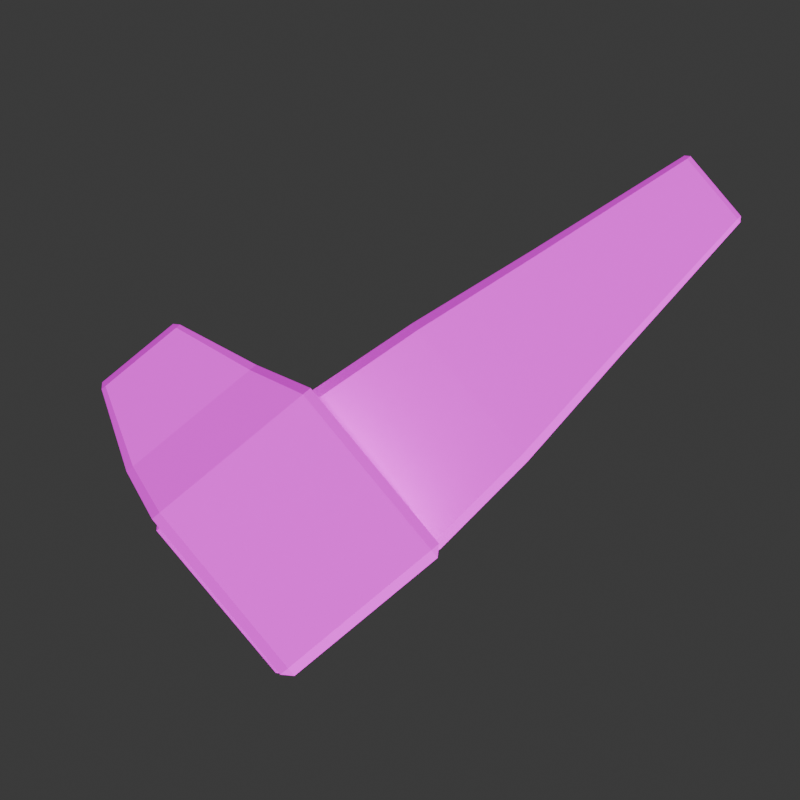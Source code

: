 # Source: WoodIcons.blend  (saved by Blender 5.3.31; exported with 4.5.12 LTS)
import bpy
from mathutils import Matrix  # noqa: F401  (used for matrix-valued properties, if any)

bpy.ops.wm.read_factory_settings(use_empty=True)
scene = bpy.context.scene
scene.name = 'Scene'

# ---- collections
col_collection = bpy.data.collections.new('Collection'); scene.collection.children.link(col_collection)

# ---- images (referenced by path relative to the original .blend; pixels are not part of the script)
import os
ASSET_DIR = os.environ.get("B2B_ASSET_DIR", "")  # directory of the original .blend (textures are referenced by path, not embedded)
HERE = os.path.dirname(os.path.abspath(__file__))  # packed textures are extracted next to this script under _unpacked/

def load_image(name, relpath, width, height, colorspace="sRGB"):
    """Load a texture the original file referenced (path relative to the .blend, or extracted next to this script)."""
    p = next((c for c in (os.path.join(HERE, relpath), os.path.join(ASSET_DIR, relpath)) if relpath and os.path.exists(c)), "")
    if p:
        img = bpy.data.images.load(p, check_existing=True)
        img.name = name
    else:  # same state as the original file: an image datablock whose file is absent (Cycles renders it pink)
        img = bpy.data.images.new(name, width, height)
        img.source = "FILE"
        img.filepath = "//" + (relpath or name)
    img.colorspace_settings.name = colorspace
    return img
img_wood = load_image('Wood', 'Wood.png', 1024, 1024, 'sRGB')
img_woodheightmap = load_image('WoodHeightMap', 'WoodHeightMap.png', 1024, 1024, 'sRGB')

# ---- materials (node trees are filled in below, after node groups)
mat_material = bpy.data.materials.new('Material')
mat_material.alpha_threshold = 0.0
mat_material.use_backface_culling_lightprobe_volume = False
mat_material.roughness = 0.5
mat_material.line_color = (0.0, 0.0, 0.0, 1.0)

# ---- material node trees
mat_material.use_nodes = True; mat_material.node_tree.nodes.clear()
_N = mat_material.node_tree.nodes; _L = mat_material.node_tree.links
n0 = _N.new('ShaderNodeOutputMaterial'); n0.name = 'Material Output'; n0.location = (225, 100)
n1 = _N.new('ShaderNodeBsdfPrincipled'); n1.name = 'Principled BSDF'; n1.location = (-200, 100)
n1.inputs[2].default_value = 1.0
n1.inputs[10].default_value = 0.005
n1.inputs[28].default_value = 0.6
n2 = _N.new('ShaderNodeTexImage'); n2.name = 'Image Texture'; n2.location = (-568, 94)
n2.image = img_wood
n3 = _N.new('ShaderNodeTexImage'); n3.name = 'Image Texture.001'; n3.location = (-565, -226)
n3.image = img_woodheightmap
n4 = _N.new('ShaderNodeDisplacement'); n4.name = 'Displacement'; n4.location = (-105, -334)
n4.inputs[1].default_value = 0.0
n4.inputs[2].default_value = 0.4
_L.new(n1.outputs[0], n0.inputs[0])
_L.new(n2.outputs[0], n1.inputs[0])
_L.new(n2.outputs[1], n1.inputs[4])
_L.new(n4.outputs[0], n0.inputs[2])
_L.new(n3.outputs[0], n4.inputs[0])
_L.new(n2.outputs[0], n1.inputs[27])
n0.is_active_output = True

# ---- world
world_world = bpy.data.worlds.new('World'); scene.world = world_world
world_world.use_nodes = True; world_world.node_tree.nodes.clear()
_N = world_world.node_tree.nodes; _L = world_world.node_tree.links
n0 = _N.new('ShaderNodeOutputWorld'); n0.name = 'World Output'; n0.location = (200, 100)
n1 = _N.new('ShaderNodeBackground'); n1.name = 'Background'; n1.location = (-200, 100)
n1.inputs[0].default_value = (0.05088, 0.05088, 0.05088, 1.0)
_L.new(n1.outputs[0], n0.inputs[0])
n0.is_active_output = True
world_world.color = (0.05088, 0.05088, 0.05088)
world_world.sun_shadow_jitter_overblur = 0.0

# ---- cameras
cam_camera = bpy.data.cameras.new('Camera')
cam_camera.type = 'ORTHO'
cam_camera.ortho_scale = 10.0

# ---- meshes
me_cube = bpy.data.meshes.new('Cube')
me_cube.from_pydata([(5.0, -0.9029, 0.2339), (4.903, -0.9029, 0.3311), (4.903, -1.0, 0.2339), (4.903, -0.9029, -0.3311), (5.0, -0.9029, -0.2339), (4.903, -1.0, -0.2339), (-4.903, -1.0, 0.2339), (-4.903, -0.9029, 0.3311), (-5.0, -0.9029, 0.2339), (-4.903, -1.0, -0.2339), (-5.0, -0.9029, -0.2339), (-4.903, -0.9029, -0.3311), (5.0, 0.9029, 0.2339), (4.903, 1.0, 0.2339), (4.903, 0.9029, 0.3311), (4.903, 1.0, -0.2339), (5.0, 0.9029, -0.2339), (4.903, 0.9029, -0.3311), (-4.903, 1.0, 0.2339), (-5.0, 0.9029, 0.2339), (-4.903, 0.9029, 0.3311), (-4.903, 0.9029, -0.3311), (-5.0, 0.9029, -0.2339), (-4.903, 1.0, -0.2339)], [], [(0, 1, 2), (3, 4, 5), (6, 7, 8), (9, 10, 11), (12, 13, 14), (15, 16, 17), (18, 19, 20), (21, 22, 23), (17, 21, 23, 15), (3, 17, 16, 4), (2, 5, 4, 0), (22, 19, 18, 23), (8, 10, 9, 6), (12, 16, 15, 13), (7, 20, 19, 8), (1, 7, 6, 2), (21, 11, 10, 22), (20, 14, 13, 18), (14, 1, 0, 12), (11, 3, 5, 9), (16, 12, 0, 4), (5, 2, 6, 9), (1, 14, 20, 7), (17, 3, 11, 21), (10, 8, 19, 22), (23, 18, 13, 15)])
_uv = me_cube.uv_layers.new(name='UVMap')
_uv.uv.foreach_set('vector', [0.9716, 0.7857, 0.9579, 0.7883, 0.9607, 0.7745, 0.9556, 0.9641, 0.9698, 0.9667, 0.9584, 0.9775, 0.04079, 0.7745, 0.04358, 0.7879, 0.02942, 0.7853, 0.03849, 0.9775, 0.02755, 0.9663, 0.04124, 0.9637, 0.9698, 0.9667, 0.9584, 0.9775, 0.9556, 0.9641, 0.9607, 0.7745, 0.9716, 0.7857, 0.9579, 0.7883, 0.03849, 0.9775, 0.02755, 0.9663, 0.04124, 0.9637, 0.04358, 0.7879, 0.02942, 0.7853, 0.04079, 0.7745, 0.9579, 0.7883, 0.04358, 0.7879, 0.04079, 0.7745, 0.9607, 0.7745, 0.9556, 0.9641, 0.9579, 0.7883, 0.9716, 0.7857, 0.9698, 0.9667, 0.8557, 0.5621, 0.8557, 0.4868, 0.8778, 0.4868, 0.8778, 0.5621, 0.8791, 0.4868, 0.8791, 0.5621, 0.857, 0.5621, 0.857, 0.4868, 0.8779, 0.4857, 0.8779, 0.562, 0.8572, 0.562, 0.8572, 0.4857, 0.8567, 0.5614, 0.8567, 0.4861, 0.8788, 0.4861, 0.8788, 0.5614, 0.04358, 0.7879, 0.04124, 0.9637, 0.02755, 0.9663, 0.02942, 0.7853, 0.9579, 0.7883, 0.04358, 0.7879, 0.04079, 0.7745, 0.9607, 0.7745, 0.04358, 0.7879, 0.04124, 0.9637, 0.02755, 0.9663, 0.02942, 0.7853, 0.04124, 0.9637, 0.9556, 0.9641, 0.9584, 0.9775, 0.03849, 0.9775, 0.9556, 0.9641, 0.9579, 0.7883, 0.9716, 0.7857, 0.9698, 0.9667, 0.04124, 0.9637, 0.9556, 0.9641, 0.9584, 0.9775, 0.03849, 0.9775, 0.6475, 0.4926, 0.6475, 0.568, 0.3563, 0.568, 0.3563, 0.4926, 0.9514, 0.6548, 0.9514, 0.6979, 0.04713, 0.6979, 0.04713, 0.6548, 0.9579, 0.7883, 0.9556, 0.9641, 0.04124, 0.9637, 0.04358, 0.7879, 0.9579, 0.7883, 0.9556, 0.9641, 0.04124, 0.9637, 0.04358, 0.7879, 0.6489, 0.4926, 0.6489, 0.568, 0.3577, 0.568, 0.3577, 0.4926, 0.9521, 0.6548, 0.9521, 0.6979, 0.0479, 0.6979, 0.0479, 0.6548])
me_cube.materials.append(mat_material)
me_cube.update()
me_cube_001 = bpy.data.meshes.new('Cube.001')
me_cube_001.from_pydata([(2.104, -2.894, -0.2661), (2.021, -2.828, -0.1689), (1.956, -2.912, -0.2661), (2.021, -2.828, -0.8311), (2.104, -2.894, -0.7339), (1.956, -2.912, -0.7339), (-3.3, 1.19, -0.2661), (-3.234, 1.274, -0.1689), (-3.318, 1.339, -0.2661), (-3.3, 1.19, -0.7339), (-3.318, 1.339, -0.7339), (-3.234, 1.274, -0.8311), (3.318, -1.339, -0.2661), (3.3, -1.19, -0.2661), (3.234, -1.274, -0.1689), (3.3, -1.19, -0.7339), (3.318, -1.339, -0.7339), (3.234, -1.274, -0.8311), (-1.956, 2.912, -0.2661), (-2.104, 2.894, -0.2661), (-2.021, 2.828, -0.1689), (-2.021, 2.828, -0.8311), (-2.104, 2.894, -0.7339), (-1.956, 2.912, -0.7339), (3.215, 1.57, 1.234), (3.136, 1.499, 1.331), (3.207, 1.42, 1.234), (3.136, 1.499, 0.6689), (3.215, 1.57, 0.7661), (3.207, 1.42, 0.7661), (-1.745, -3.043, 1.234), (-1.816, -2.964, 1.331), (-1.895, -3.035, 1.234), (-1.745, -3.043, 0.7661), (-1.895, -3.035, 0.7661), (-1.816, -2.964, 0.6689), (1.895, 3.035, 1.234), (1.745, 3.043, 1.234), (1.816, 2.964, 1.331), (1.745, 3.043, 0.7661), (1.895, 3.035, 0.7661), (1.816, 2.964, 0.6689), (-3.207, -1.42, 1.234), (-3.215, -1.57, 1.234), (-3.136, -1.499, 1.331), (-3.136, -1.499, 0.6689), (-3.215, -1.57, 0.7661), (-3.207, -1.42, 0.7661), (0.7387, 2.139, 0.9938), (-2.204, -0.5131, 0.9938), (-2.282, -0.4256, 1.166), (0.6599, 2.226, 1.166), (2.204, 0.5131, 2.169), (-0.7387, -2.139, 2.169), (-0.6599, -2.226, 1.997), (2.282, 0.4256, 1.997), (-2.204, -0.5131, 2.169), (0.7387, 2.139, 2.169), (0.6599, 2.226, 1.997), (-2.282, -0.4256, 1.997), (-0.7387, -2.139, 0.9938), (2.204, 0.5131, 0.9938), (2.282, 0.4256, 1.166), (-0.6599, -2.226, 1.166), (2.234, -0.3561, -1.669), (-0.8879, 2.081, -1.669), (-0.8155, 2.174, -1.497), (2.307, -0.2633, -1.497), (0.8879, -2.081, -0.4938), (-2.234, 0.3561, -0.4938), (-2.307, 0.2633, -0.6662), (0.8155, -2.174, -0.6662), (-0.8879, 2.081, -0.4938), (2.234, -0.3561, -0.4938), (2.307, -0.2633, -0.6662), (-0.8155, 2.174, -0.6662), (-2.234, 0.3561, -1.669), (0.8879, -2.081, -1.669), (0.8155, -2.174, -1.497), (-2.307, 0.2633, -1.497)], [], [(0, 1, 2), (3, 4, 5), (6, 7, 8), (9, 10, 11), (12, 13, 14), (15, 16, 17), (18, 19, 20), (21, 22, 23), (65, 21, 23, 66), (3, 17, 16, 4), (2, 5, 4, 0), (22, 19, 18, 23), (8, 10, 9, 6), (12, 16, 15, 13), (7, 20, 19, 8), (69, 7, 6, 70), (21, 11, 10, 22), (73, 14, 13, 74), (14, 1, 0, 12), (77, 3, 5, 78), (16, 12, 0, 4), (79, 70, 6, 9), (69, 72, 20, 7), (65, 76, 11, 21), (10, 8, 19, 22), (67, 74, 13, 15), (24, 25, 26), (27, 28, 29), (30, 31, 32), (33, 34, 35), (36, 37, 38), (39, 40, 41), (42, 43, 44), (45, 46, 47), (49, 45, 47, 50), (27, 41, 40, 28), (26, 29, 28, 24), (46, 43, 42, 47), (32, 34, 33, 30), (36, 40, 39, 37), (31, 44, 43, 32), (53, 31, 30, 54), (45, 35, 34, 46), (57, 38, 37, 58), (38, 25, 24, 36), (61, 27, 29, 62), (40, 36, 24, 28), (63, 54, 30, 33), (53, 56, 44, 31), (49, 60, 35, 45), (34, 32, 43, 46), (51, 58, 37, 39), (47, 42, 59, 50), (50, 59, 58, 51), (41, 27, 61, 48), (48, 61, 60, 49), (25, 38, 57, 52), (52, 57, 56, 53), (29, 26, 55, 62), (62, 55, 54, 63), (35, 60, 63, 33), (60, 61, 62, 63), (44, 56, 59, 42), (56, 57, 58, 59), (25, 52, 55, 26), (52, 53, 54, 55), (41, 48, 51, 39), (48, 49, 50, 51), (23, 18, 75, 66), (66, 75, 74, 67), (17, 3, 77, 64), (64, 77, 76, 65), (1, 14, 73, 68), (68, 73, 72, 69), (5, 2, 71, 78), (78, 71, 70, 79), (11, 76, 79, 9), (76, 77, 78, 79), (20, 72, 75, 18), (72, 73, 74, 75), (1, 68, 71, 2), (68, 69, 70, 71), (17, 64, 67, 15), (64, 65, 66, 67)])
_uv = me_cube_001.uv_layers.new(name='UVMap')
_uv.uv.foreach_set('vector', [0.9716, 0.7857, 0.9579, 0.7883, 0.9607, 0.7745, 0.9556, 0.9641, 0.9698, 0.9667, 0.9584, 0.9775, 0.04079, 0.7745, 0.04358, 0.7879, 0.02942, 0.7853, 0.03849, 0.9775, 0.02755, 0.9663, 0.04124, 0.9637, 0.9698, 0.9667, 0.9584, 0.9775, 0.9556, 0.9641, 0.9607, 0.7745, 0.9716, 0.7857, 0.9579, 0.7883, 0.03849, 0.9775, 0.02755, 0.9663, 0.04124, 0.9637, 0.04358, 0.7879, 0.02942, 0.7853, 0.04079, 0.7745, 0.3484, 0.788, 0.04358, 0.7879, 0.04079, 0.7745, 0.3474, 0.7745, 0.9556, 0.9641, 0.9579, 0.7883, 0.9716, 0.7857, 0.9698, 0.9667, 0.8557, 0.5621, 0.8557, 0.4868, 0.8778, 0.4868, 0.8778, 0.5621, 0.8791, 0.4868, 0.8791, 0.5621, 0.857, 0.5621, 0.857, 0.4868, 0.8779, 0.4857, 0.8779, 0.562, 0.8572, 0.562, 0.8572, 0.4857, 0.8567, 0.5614, 0.8567, 0.4861, 0.8788, 0.4861, 0.8788, 0.5614, 0.04358, 0.7879, 0.04124, 0.9637, 0.02755, 0.9663, 0.02942, 0.7853, 0.3484, 0.788, 0.04358, 0.7879, 0.04079, 0.7745, 0.3474, 0.7745, 0.04358, 0.7879, 0.04124, 0.9637, 0.02755, 0.9663, 0.02942, 0.7853, 0.6508, 0.964, 0.9556, 0.9641, 0.9584, 0.9775, 0.6517, 0.9775, 0.9556, 0.9641, 0.9579, 0.7883, 0.9716, 0.7857, 0.9698, 0.9667, 0.6508, 0.964, 0.9556, 0.9641, 0.9584, 0.9775, 0.6517, 0.9775, 0.6475, 0.4926, 0.6475, 0.568, 0.3563, 0.568, 0.3563, 0.4926, 0.3485, 0.6548, 0.3485, 0.6979, 0.04713, 0.6979, 0.04713, 0.6548, 0.3484, 0.788, 0.346, 0.9638, 0.04124, 0.9637, 0.04358, 0.7879, 0.3484, 0.788, 0.346, 0.9638, 0.04124, 0.9637, 0.04358, 0.7879, 0.6489, 0.4926, 0.6489, 0.568, 0.3577, 0.568, 0.3577, 0.4926, 0.3493, 0.6548, 0.3493, 0.6979, 0.0479, 0.6979, 0.0479, 0.6548, 0.9716, 0.7857, 0.9579, 0.7883, 0.9607, 0.7745, 0.9556, 0.9641, 0.9698, 0.9667, 0.9584, 0.9775, 0.04079, 0.7745, 0.04358, 0.7879, 0.02942, 0.7853, 0.03849, 0.9775, 0.02755, 0.9663, 0.04124, 0.9637, 0.9698, 0.9667, 0.9584, 0.9775, 0.9556, 0.9641, 0.9607, 0.7745, 0.9716, 0.7857, 0.9579, 0.7883, 0.03849, 0.9775, 0.02755, 0.9663, 0.04124, 0.9637, 0.04358, 0.7879, 0.02942, 0.7853, 0.04079, 0.7745, 0.3484, 0.788, 0.04358, 0.7879, 0.04079, 0.7745, 0.3474, 0.7745, 0.9556, 0.9641, 0.9579, 0.7883, 0.9716, 0.7857, 0.9698, 0.9667, 0.8557, 0.5621, 0.8557, 0.4868, 0.8778, 0.4868, 0.8778, 0.5621, 0.8791, 0.4868, 0.8791, 0.5621, 0.857, 0.5621, 0.857, 0.4868, 0.8779, 0.4857, 0.8779, 0.562, 0.8572, 0.562, 0.8572, 0.4857, 0.8567, 0.5614, 0.8567, 0.4861, 0.8788, 0.4861, 0.8788, 0.5614, 0.04358, 0.7879, 0.04124, 0.9637, 0.02755, 0.9663, 0.02942, 0.7853, 0.3484, 0.788, 0.04358, 0.7879, 0.04079, 0.7745, 0.3474, 0.7745, 0.04358, 0.7879, 0.04124, 0.9637, 0.02755, 0.9663, 0.02942, 0.7853, 0.6508, 0.964, 0.9556, 0.9641, 0.9584, 0.9775, 0.6517, 0.9775, 0.9556, 0.9641, 0.9579, 0.7883, 0.9716, 0.7857, 0.9698, 0.9667, 0.6508, 0.964, 0.9556, 0.9641, 0.9584, 0.9775, 0.6517, 0.9775, 0.6475, 0.4926, 0.6475, 0.568, 0.3563, 0.568, 0.3563, 0.4926, 0.3485, 0.6548, 0.3485, 0.6979, 0.04713, 0.6979, 0.04713, 0.6548, 0.3484, 0.788, 0.346, 0.9638, 0.04124, 0.9637, 0.04358, 0.7879, 0.3484, 0.788, 0.346, 0.9638, 0.04124, 0.9637, 0.04358, 0.7879, 0.6489, 0.4926, 0.6489, 0.568, 0.3577, 0.568, 0.3577, 0.4926, 0.3493, 0.6548, 0.3493, 0.6979, 0.0479, 0.6979, 0.0479, 0.6548, 0.9521, 0.6548, 0.9521, 0.6979, 0.6507, 0.6979, 0.6507, 0.6548, 0.6507, 0.6548, 0.6507, 0.6979, 0.3493, 0.6979, 0.3493, 0.6548, 0.9579, 0.7883, 0.9556, 0.9641, 0.6508, 0.964, 0.6532, 0.7882, 0.6532, 0.7882, 0.6508, 0.964, 0.346, 0.9638, 0.3484, 0.788, 0.9579, 0.7883, 0.9556, 0.9641, 0.6508, 0.964, 0.6532, 0.7882, 0.6532, 0.7882, 0.6508, 0.964, 0.346, 0.9638, 0.3484, 0.788, 0.9514, 0.6548, 0.9514, 0.6979, 0.6499, 0.6979, 0.6499, 0.6548, 0.6499, 0.6548, 0.6499, 0.6979, 0.3485, 0.6979, 0.3485, 0.6548, 0.04124, 0.9637, 0.346, 0.9638, 0.3451, 0.9775, 0.03849, 0.9775, 0.346, 0.9638, 0.6508, 0.964, 0.6517, 0.9775, 0.3451, 0.9775, 0.04124, 0.9637, 0.346, 0.9638, 0.3451, 0.9775, 0.03849, 0.9775, 0.346, 0.9638, 0.6508, 0.964, 0.6517, 0.9775, 0.3451, 0.9775, 0.9579, 0.7883, 0.6532, 0.7882, 0.6541, 0.7745, 0.9607, 0.7745, 0.6532, 0.7882, 0.3484, 0.788, 0.3474, 0.7745, 0.6541, 0.7745, 0.9579, 0.7883, 0.6532, 0.7882, 0.6541, 0.7745, 0.9607, 0.7745, 0.6532, 0.7882, 0.3484, 0.788, 0.3474, 0.7745, 0.6541, 0.7745, 0.9521, 0.6548, 0.9521, 0.6979, 0.6507, 0.6979, 0.6507, 0.6548, 0.6507, 0.6548, 0.6507, 0.6979, 0.3493, 0.6979, 0.3493, 0.6548, 0.9579, 0.7883, 0.9556, 0.9641, 0.6508, 0.964, 0.6532, 0.7882, 0.6532, 0.7882, 0.6508, 0.964, 0.346, 0.9638, 0.3484, 0.788, 0.9579, 0.7883, 0.9556, 0.9641, 0.6508, 0.964, 0.6532, 0.7882, 0.6532, 0.7882, 0.6508, 0.964, 0.346, 0.9638, 0.3484, 0.788, 0.9514, 0.6548, 0.9514, 0.6979, 0.6499, 0.6979, 0.6499, 0.6548, 0.6499, 0.6548, 0.6499, 0.6979, 0.3485, 0.6979, 0.3485, 0.6548, 0.04124, 0.9637, 0.346, 0.9638, 0.3451, 0.9775, 0.03849, 0.9775, 0.346, 0.9638, 0.6508, 0.964, 0.6517, 0.9775, 0.3451, 0.9775, 0.04124, 0.9637, 0.346, 0.9638, 0.3451, 0.9775, 0.03849, 0.9775, 0.346, 0.9638, 0.6508, 0.964, 0.6517, 0.9775, 0.3451, 0.9775, 0.9579, 0.7883, 0.6532, 0.7882, 0.6541, 0.7745, 0.9607, 0.7745, 0.6532, 0.7882, 0.3484, 0.788, 0.3474, 0.7745, 0.6541, 0.7745, 0.9579, 0.7883, 0.6532, 0.7882, 0.6541, 0.7745, 0.9607, 0.7745, 0.6532, 0.7882, 0.3484, 0.788, 0.3474, 0.7745, 0.6541, 0.7745])
me_cube_001.materials.append(mat_material)
me_cube_001.update()
me_cube_002 = bpy.data.meshes.new('Cube.002')
me_cube_002.from_pydata([(4.217, 2.898, 0.1271), (4.176, 2.864, 0.1799), (4.21, 2.823, 0.1271), (4.176, 2.864, -0.1799), (4.217, 2.898, -0.1271), (4.21, 2.823, -0.1271), (-1.421, -2.827, 0.1221), (-1.501, -2.732, 0.247), (-1.597, -2.812, 0.1221), (-1.421, -2.827, -0.4794), (-1.597, -2.812, -0.4794), (-1.501, -2.732, -0.6043), (3.586, 3.649, 0.1271), (3.511, 3.656, 0.1271), (3.545, 3.615, 0.1799), (3.511, 3.656, -0.1271), (3.586, 3.649, -0.1271), (3.545, 3.615, -0.1799), (-3.074, -0.8573, 0.1221), (-3.089, -1.033, 0.1221), (-2.994, -0.953, 0.247), (-2.994, -0.953, -0.6043), (-3.089, -1.033, -0.4794), (-3.074, -0.8573, -0.4794), (-2.882, 1.551, 1.149), (-2.843, 1.504, 1.21), (-2.795, 1.543, 1.149), (-2.843, 1.504, 0.7898), (-2.882, 1.551, 0.8515), (-2.795, 1.543, 0.8515), (0.4431, -1.197, 1.408), (0.3468, -1.276, 1.533), (0.4262, -1.373, 1.408), (0.4431, -1.197, 0.8064), (0.4262, -1.373, 0.8064), (0.3468, -1.276, 0.6815), (-3.767, 0.8216, 1.149), (-3.775, 0.7348, 1.149), (-3.727, 0.7741, 1.21), (-3.775, 0.7348, 0.8515), (-3.767, 0.8216, 0.8515), (-3.727, 0.7741, 0.7898), (-1.541, -2.833, 1.408), (-1.365, -2.85, 1.408), (-1.444, -2.754, 1.533), (-1.444, -2.754, 0.6815), (-1.365, -2.85, 0.8064), (-1.541, -2.833, 0.8064), (-3.05, -0.8077, 0.6815), (-3.146, -0.8871, 0.8064), (-1.259, 0.6699, 1.533), (-1.163, 0.7494, 1.408), (-3.05, -0.8077, 1.533), (-3.146, -0.8871, 1.408), (-1.259, 0.6699, 0.6815), (-1.163, 0.7494, 0.8064), (0.1741, 1.473, -0.3727), (0.1038, 1.556, -0.2633), (1.481, -0.08433, 0.3727), (1.551, -0.1681, 0.2633), (0.1741, 1.473, 0.3727), (0.1038, 1.556, 0.2633), (1.481, -0.08433, -0.3727), (1.551, -0.1681, -0.2633), (-3.463, -0.2947, 0.7546), (-1.844, 1.041, 1.245), (-3.384, -0.2299, 1.347), (-1.923, 0.9758, 0.6527), (-3.384, -0.2299, 0.6527), (-1.923, 0.9758, 1.347), (-3.463, -0.2947, 1.245), (-1.844, 1.041, 0.7546), (1.598, 2.465, -0.2015), (2.705, 1.145, 0.2015), (1.651, 2.401, 0.2851), (2.651, 1.209, -0.2851), (1.651, 2.401, -0.2851), (2.651, 1.209, 0.2851), (1.598, 2.465, 0.2015), (2.705, 1.145, -0.2015), (-1.094, 0.6044, -0.5018), (0.3871, -1.161, 0.3431), (-1.174, 0.6993, 0.2191), (0.4668, -1.256, -0.3778), (-1.174, 0.6993, -0.3778), (0.4668, -1.256, 0.2191), (-1.094, 0.6044, 0.3431), (0.3871, -1.161, -0.5018)], [], [(0, 1, 2), (3, 4, 5), (6, 7, 8), (9, 10, 11), (12, 13, 14), (15, 16, 17), (18, 19, 20), (21, 22, 23), (80, 21, 23, 84), (3, 17, 16, 4), (2, 5, 4, 0), (22, 19, 18, 23), (8, 10, 9, 6), (12, 16, 15, 13), (7, 20, 19, 8), (81, 7, 6, 85), (21, 11, 10, 22), (74, 14, 13, 78), (14, 1, 0, 12), (75, 3, 5, 79), (16, 12, 0, 4), (83, 85, 6, 9), (81, 86, 20, 7), (80, 87, 11, 21), (10, 8, 19, 22), (72, 78, 13, 15), (24, 25, 26), (27, 28, 29), (30, 31, 32), (33, 34, 35), (36, 37, 38), (39, 40, 41), (42, 43, 44), (45, 46, 47), (48, 45, 47, 49), (27, 41, 40, 28), (26, 29, 28, 24), (46, 43, 42, 47), (32, 34, 33, 30), (36, 40, 39, 37), (31, 44, 43, 32), (50, 31, 30, 51), (45, 35, 34, 46), (66, 38, 37, 70), (38, 25, 24, 36), (67, 27, 29, 71), (40, 36, 24, 28), (55, 51, 30, 33), (50, 52, 44, 31), (48, 54, 35, 45), (34, 32, 43, 46), (64, 70, 37, 39), (47, 42, 53, 49), (68, 67, 54, 48), (69, 66, 52, 50), (71, 65, 51, 55), (35, 54, 55, 33), (44, 52, 53, 42), (69, 50, 51, 65), (68, 48, 49, 64), (84, 82, 61, 57), (76, 75, 62, 56), (77, 74, 60, 58), (79, 73, 59, 63), (87, 62, 63, 83), (86, 60, 61, 82), (77, 58, 59, 73), (76, 56, 57, 72), (41, 68, 64, 39), (25, 69, 65, 26), (29, 26, 65, 71), (25, 38, 66, 69), (41, 27, 67, 68), (49, 53, 70, 64), (54, 67, 71, 55), (52, 66, 70, 53), (17, 76, 72, 15), (1, 77, 73, 2), (5, 2, 73, 79), (1, 14, 74, 77), (17, 3, 75, 76), (57, 61, 78, 72), (62, 75, 79, 63), (60, 74, 78, 61), (20, 86, 82, 18), (11, 87, 83, 9), (23, 18, 82, 84), (56, 62, 87, 80), (58, 60, 86, 81), (63, 59, 85, 83), (58, 81, 85, 59), (56, 80, 84, 57)])
_uv = me_cube_002.uv_layers.new(name='UVMap')
_uv.uv.foreach_set('vector', [0.9716, 0.7857, 0.9579, 0.7883, 0.9607, 0.7745, 0.9556, 0.9641, 0.9698, 0.9667, 0.9584, 0.9775, 0.04079, 0.7745, 0.04358, 0.7879, 0.02942, 0.7853, 0.03849, 0.9775, 0.02755, 0.9663, 0.04124, 0.9637, 0.9698, 0.9667, 0.9584, 0.9775, 0.9556, 0.9641, 0.9607, 0.7745, 0.9716, 0.7857, 0.9579, 0.7883, 0.03849, 0.9775, 0.02755, 0.9663, 0.04124, 0.9637, 0.04358, 0.7879, 0.02942, 0.7853, 0.04079, 0.7745, 0.2722, 0.788, 0.04358, 0.7879, 0.04079, 0.7745, 0.2708, 0.7745, 0.9556, 0.9641, 0.9579, 0.7883, 0.9716, 0.7857, 0.9698, 0.9667, 0.8557, 0.5621, 0.8557, 0.4868, 0.8778, 0.4868, 0.8778, 0.5621, 0.8791, 0.4868, 0.8791, 0.5621, 0.857, 0.5621, 0.857, 0.4868, 0.8779, 0.4857, 0.8779, 0.562, 0.8572, 0.562, 0.8572, 0.4857, 0.8567, 0.5614, 0.8567, 0.4861, 0.8788, 0.4861, 0.8788, 0.5614, 0.04358, 0.7879, 0.04124, 0.9637, 0.02755, 0.9663, 0.02942, 0.7853, 0.2722, 0.788, 0.04358, 0.7879, 0.04079, 0.7745, 0.2708, 0.7745, 0.04358, 0.7879, 0.04124, 0.9637, 0.02755, 0.9663, 0.02942, 0.7853, 0.727, 0.964, 0.9556, 0.9641, 0.9584, 0.9775, 0.7284, 0.9775, 0.9556, 0.9641, 0.9579, 0.7883, 0.9716, 0.7857, 0.9698, 0.9667, 0.727, 0.964, 0.9556, 0.9641, 0.9584, 0.9775, 0.7284, 0.9775, 0.6475, 0.4926, 0.6475, 0.568, 0.3563, 0.568, 0.3563, 0.4926, 0.2732, 0.6548, 0.2732, 0.6979, 0.04713, 0.6979, 0.04713, 0.6548, 0.2722, 0.788, 0.2698, 0.9638, 0.04124, 0.9637, 0.04358, 0.7879, 0.2722, 0.788, 0.2698, 0.9638, 0.04124, 0.9637, 0.04358, 0.7879, 0.6489, 0.4926, 0.6489, 0.568, 0.3577, 0.568, 0.3577, 0.4926, 0.274, 0.6548, 0.274, 0.6979, 0.0479, 0.6979, 0.0479, 0.6548, 0.9716, 0.7857, 0.9579, 0.7883, 0.9607, 0.7745, 0.9556, 0.9641, 0.9698, 0.9667, 0.9584, 0.9775, 0.04079, 0.7745, 0.04358, 0.7879, 0.02942, 0.7853, 0.03849, 0.9775, 0.02755, 0.9663, 0.04124, 0.9637, 0.9698, 0.9667, 0.9584, 0.9775, 0.9556, 0.9641, 0.9607, 0.7745, 0.9716, 0.7857, 0.9579, 0.7883, 0.03849, 0.9775, 0.02755, 0.9663, 0.04124, 0.9637, 0.04358, 0.7879, 0.02942, 0.7853, 0.04079, 0.7745, 0.5008, 0.7881, 0.04358, 0.7879, 0.04079, 0.7745, 0.5007, 0.7745, 0.9556, 0.9641, 0.9579, 0.7883, 0.9716, 0.7857, 0.9698, 0.9667, 0.8557, 0.5621, 0.8557, 0.4868, 0.8778, 0.4868, 0.8778, 0.5621, 0.8791, 0.4868, 0.8791, 0.5621, 0.857, 0.5621, 0.857, 0.4868, 0.8779, 0.4857, 0.8779, 0.562, 0.8572, 0.562, 0.8572, 0.4857, 0.8567, 0.5614, 0.8567, 0.4861, 0.8788, 0.4861, 0.8788, 0.5614, 0.04358, 0.7879, 0.04124, 0.9637, 0.02755, 0.9663, 0.02942, 0.7853, 0.5008, 0.7881, 0.04358, 0.7879, 0.04079, 0.7745, 0.5007, 0.7745, 0.04358, 0.7879, 0.04124, 0.9637, 0.02755, 0.9663, 0.02942, 0.7853, 0.727, 0.964, 0.9556, 0.9641, 0.9584, 0.9775, 0.7284, 0.9775, 0.9556, 0.9641, 0.9579, 0.7883, 0.9716, 0.7857, 0.9698, 0.9667, 0.727, 0.964, 0.9556, 0.9641, 0.9584, 0.9775, 0.7284, 0.9775, 0.6475, 0.4926, 0.6475, 0.568, 0.3563, 0.568, 0.3563, 0.4926, 0.4992, 0.6548, 0.4992, 0.6979, 0.04713, 0.6979, 0.04713, 0.6548, 0.5008, 0.7881, 0.4984, 0.9639, 0.04124, 0.9637, 0.04358, 0.7879, 0.5008, 0.7881, 0.4984, 0.9639, 0.04124, 0.9637, 0.04358, 0.7879, 0.6489, 0.4926, 0.6489, 0.568, 0.3577, 0.568, 0.3577, 0.4926, 0.274, 0.6548, 0.274, 0.6979, 0.0479, 0.6979, 0.0479, 0.6548, 0.9521, 0.6548, 0.9521, 0.6979, 0.5, 0.6979, 0.5, 0.6548, 0.7293, 0.7882, 0.727, 0.964, 0.4984, 0.9639, 0.5008, 0.7881, 0.7293, 0.7882, 0.727, 0.964, 0.4984, 0.9639, 0.5008, 0.7881, 0.7253, 0.6548, 0.7253, 0.6979, 0.4992, 0.6979, 0.4992, 0.6548, 0.04124, 0.9637, 0.4984, 0.9639, 0.4984, 0.9775, 0.03849, 0.9775, 0.04124, 0.9637, 0.4984, 0.9639, 0.4984, 0.9775, 0.03849, 0.9775, 0.7293, 0.7882, 0.5008, 0.7881, 0.5007, 0.7745, 0.7307, 0.7745, 0.7293, 0.7882, 0.5008, 0.7881, 0.5007, 0.7745, 0.7307, 0.7745, 0.7261, 0.6548, 0.7261, 0.6979, 0.5, 0.6979, 0.5, 0.6548, 0.7293, 0.7882, 0.727, 0.964, 0.4984, 0.9639, 0.5008, 0.7881, 0.7293, 0.7882, 0.727, 0.964, 0.4984, 0.9639, 0.5008, 0.7881, 0.7253, 0.6548, 0.7253, 0.6979, 0.4992, 0.6979, 0.4992, 0.6548, 0.2698, 0.9638, 0.4984, 0.9639, 0.4984, 0.9775, 0.2685, 0.9775, 0.2698, 0.9638, 0.4984, 0.9639, 0.4984, 0.9775, 0.2685, 0.9775, 0.7293, 0.7882, 0.5008, 0.7881, 0.5007, 0.7745, 0.7307, 0.7745, 0.7293, 0.7882, 0.5008, 0.7881, 0.5007, 0.7745, 0.7307, 0.7745, 0.9579, 0.7883, 0.7293, 0.7882, 0.7307, 0.7745, 0.9607, 0.7745, 0.9579, 0.7883, 0.7293, 0.7882, 0.7307, 0.7745, 0.9607, 0.7745, 0.9514, 0.6548, 0.9514, 0.6979, 0.7253, 0.6979, 0.7253, 0.6548, 0.9579, 0.7883, 0.9556, 0.9641, 0.727, 0.964, 0.7293, 0.7882, 0.9579, 0.7883, 0.9556, 0.9641, 0.727, 0.964, 0.7293, 0.7882, 0.5, 0.6548, 0.5, 0.6979, 0.274, 0.6979, 0.274, 0.6548, 0.4984, 0.9639, 0.727, 0.964, 0.7284, 0.9775, 0.4984, 0.9775, 0.4984, 0.9639, 0.727, 0.964, 0.7284, 0.9775, 0.4984, 0.9775, 0.9579, 0.7883, 0.7293, 0.7882, 0.7307, 0.7745, 0.9607, 0.7745, 0.9579, 0.7883, 0.7293, 0.7882, 0.7307, 0.7745, 0.9607, 0.7745, 0.9514, 0.6548, 0.9514, 0.6979, 0.7253, 0.6979, 0.7253, 0.6548, 0.9579, 0.7883, 0.9556, 0.9641, 0.727, 0.964, 0.7293, 0.7882, 0.9579, 0.7883, 0.9556, 0.9641, 0.727, 0.964, 0.7293, 0.7882, 0.5, 0.6548, 0.5, 0.6979, 0.274, 0.6979, 0.274, 0.6548, 0.4984, 0.9639, 0.727, 0.964, 0.7284, 0.9775, 0.4984, 0.9775, 0.4984, 0.9639, 0.727, 0.964, 0.7284, 0.9775, 0.4984, 0.9775, 0.04124, 0.9637, 0.2698, 0.9638, 0.2685, 0.9775, 0.03849, 0.9775, 0.04124, 0.9637, 0.2698, 0.9638, 0.2685, 0.9775, 0.03849, 0.9775, 0.9521, 0.6548, 0.9521, 0.6979, 0.7261, 0.6979, 0.7261, 0.6548, 0.5008, 0.7881, 0.4984, 0.9639, 0.2698, 0.9638, 0.2722, 0.788, 0.5008, 0.7881, 0.4984, 0.9639, 0.2698, 0.9638, 0.2722, 0.788, 0.4992, 0.6548, 0.4992, 0.6979, 0.2732, 0.6979, 0.2732, 0.6548, 0.5008, 0.7881, 0.2722, 0.788, 0.2708, 0.7745, 0.5007, 0.7745, 0.5008, 0.7881, 0.2722, 0.788, 0.2708, 0.7745, 0.5007, 0.7745])
me_cube_002.materials.append(mat_material)
me_cube_002.update()

# ---- objects
ob_cube = bpy.data.objects.new('Cube', me_cube)
ob_cube_001 = bpy.data.objects.new('Cube.001', me_cube_001)
ob_camera = bpy.data.objects.new('Camera', cam_camera)
ob_cube_002 = bpy.data.objects.new('Cube.002', me_cube_002)

# ---- transforms, parenting, visibility, modifiers, constraints
ob_cube.location = (0.0002155, -0.04182, 0.0)
ob_cube.lock_rotations_4d = False
ob_cube.empty_display_type = 'ARROWS'
ob_cube.hide_render = True
ob_cube.lineart.crease_threshold = 0.0
ob_cube_001.location = (0.0002155, -0.04182, 0.0)
ob_cube_001.lock_rotations_4d = False
ob_cube_001.empty_display_type = 'ARROWS'
ob_cube_001.hide_render = True
ob_cube_001.lineart.crease_threshold = 0.0
ob_camera.location = (0.0, 0.0, 12.14)
ob_cube_002.location = (0.04486, -0.5999, 0.0)
ob_cube_002.lock_rotations_4d = False
ob_cube_002.empty_display_type = 'ARROWS'
ob_cube_002.lineart.crease_threshold = 0.0

# ---- collection membership
col_collection.objects.link(ob_cube)
col_collection.objects.link(ob_cube_001)
col_collection.objects.link(ob_camera)
col_collection.objects.link(ob_cube_002)

# ---- scene / render settings (as saved in the file)
scene.camera = ob_camera
scene.frame_start = 1; scene.frame_end = 250; scene.frame_set(1)
scene.render.engine = 'BLENDER_EEVEE_NEXT'
scene.render.resolution_x = 500
scene.render.resolution_y = 500
scene.render.film_transparent = True
scene.render.bake_bias = 0.0
scene.render.bake_samples = 0
scene.render.compositor_device = 'GPU'
scene.eevee.use_volume_custom_range = False
scene.eevee.fast_gi_thickness_near = 0.1
scene.eevee.fast_gi_thickness_far = 0.0
scene.eevee.ray_tracing_options.screen_trace_thickness = 0.1
bpy.context.view_layer.update()

# ---- added for rendering (the .blend has no usable light): sun
light_auto_sun = bpy.data.lights.new('AutoSun', 'SUN')
light_auto_sun.energy = 3.0
light_auto_sun.angle = 0.0523599
ob_auto_sun = bpy.data.objects.new('AutoSun', light_auto_sun)
scene.collection.objects.link(ob_auto_sun)
ob_auto_sun.rotation_euler = (0.872665, 0.174533, 0.523599)
bpy.context.view_layer.update()
